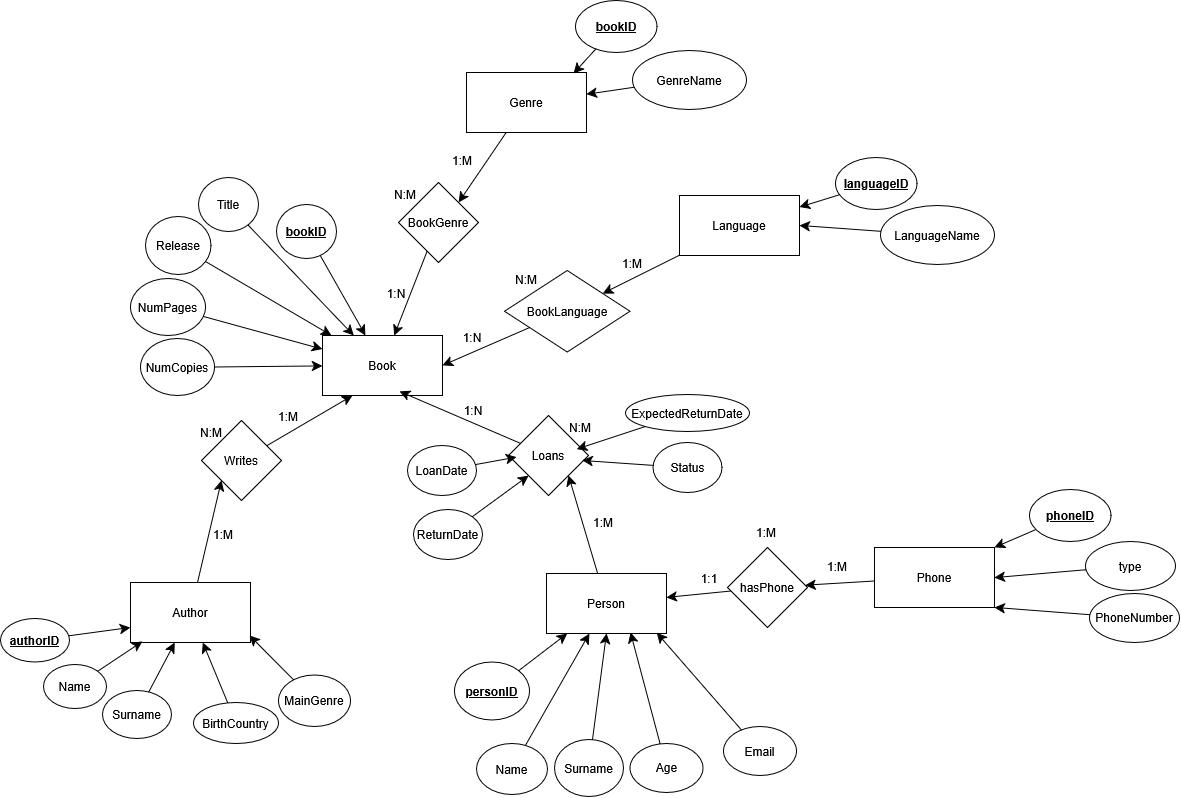

The diagram above was exported from draw.io. Its source (the exported page's mxGraphModel, read from the mxfile embedded in the PNG):
<mxGraphModel dx="1993" dy="1367" grid="0" gridSize="10" guides="1" tooltips="1" connect="1" arrows="1" fold="1" page="0" pageScale="1" pageWidth="827" pageHeight="1169" math="0" shadow="0">
  <root>
    <mxCell id="0" />
    <mxCell id="1" parent="0" />
    <mxCell id="ssGdwduVNjhjMD-QV2qZ-1" value="Book" style="rounded=0;whiteSpace=wrap;html=1;" parent="1" vertex="1">
      <mxGeometry x="34" y="-43" width="120" height="60" as="geometry" />
    </mxCell>
    <mxCell id="ssGdwduVNjhjMD-QV2qZ-7" style="edgeStyle=none;curved=1;rounded=0;orthogonalLoop=1;jettySize=auto;html=1;entryX=0;entryY=1;entryDx=0;entryDy=0;fontSize=12;startSize=8;endSize=8;" parent="1" source="ssGdwduVNjhjMD-QV2qZ-2" target="ssGdwduVNjhjMD-QV2qZ-6" edge="1">
      <mxGeometry relative="1" as="geometry" />
    </mxCell>
    <mxCell id="ssGdwduVNjhjMD-QV2qZ-2" value="&lt;div&gt;Author&lt;/div&gt;" style="rounded=0;whiteSpace=wrap;html=1;" parent="1" vertex="1">
      <mxGeometry x="-158" y="204" width="120" height="60" as="geometry" />
    </mxCell>
    <mxCell id="ssGdwduVNjhjMD-QV2qZ-10" style="edgeStyle=none;curved=1;rounded=0;orthogonalLoop=1;jettySize=auto;html=1;entryX=1;entryY=1;entryDx=0;entryDy=0;fontSize=12;startSize=8;endSize=8;" parent="1" source="ssGdwduVNjhjMD-QV2qZ-5" target="ssGdwduVNjhjMD-QV2qZ-9" edge="1">
      <mxGeometry relative="1" as="geometry" />
    </mxCell>
    <mxCell id="ssGdwduVNjhjMD-QV2qZ-5" value="&lt;div&gt;Person&lt;/div&gt;" style="rounded=0;whiteSpace=wrap;html=1;" parent="1" vertex="1">
      <mxGeometry x="258" y="195" width="120" height="60" as="geometry" />
    </mxCell>
    <mxCell id="ssGdwduVNjhjMD-QV2qZ-8" style="edgeStyle=none;curved=1;rounded=0;orthogonalLoop=1;jettySize=auto;html=1;entryX=0.25;entryY=1;entryDx=0;entryDy=0;fontSize=12;startSize=8;endSize=8;" parent="1" source="ssGdwduVNjhjMD-QV2qZ-6" target="ssGdwduVNjhjMD-QV2qZ-1" edge="1">
      <mxGeometry relative="1" as="geometry" />
    </mxCell>
    <mxCell id="ssGdwduVNjhjMD-QV2qZ-6" value="&lt;div&gt;Writes&lt;/div&gt;" style="rhombus;whiteSpace=wrap;html=1;" parent="1" vertex="1">
      <mxGeometry x="-87" y="42" width="80" height="80" as="geometry" />
    </mxCell>
    <mxCell id="ssGdwduVNjhjMD-QV2qZ-11" style="edgeStyle=none;curved=1;rounded=0;orthogonalLoop=1;jettySize=auto;html=1;entryX=0.642;entryY=0.933;entryDx=0;entryDy=0;fontSize=12;startSize=8;endSize=8;entryPerimeter=0;" parent="1" source="ssGdwduVNjhjMD-QV2qZ-9" target="ssGdwduVNjhjMD-QV2qZ-1" edge="1">
      <mxGeometry relative="1" as="geometry" />
    </mxCell>
    <mxCell id="ssGdwduVNjhjMD-QV2qZ-9" value="&lt;div&gt;Loans&lt;/div&gt;" style="rhombus;whiteSpace=wrap;html=1;" parent="1" vertex="1">
      <mxGeometry x="220" y="37" width="80" height="80" as="geometry" />
    </mxCell>
    <mxCell id="ssGdwduVNjhjMD-QV2qZ-19" style="edgeStyle=none;curved=1;rounded=0;orthogonalLoop=1;jettySize=auto;html=1;fontSize=12;startSize=8;endSize=8;" parent="1" source="ssGdwduVNjhjMD-QV2qZ-16" target="ssGdwduVNjhjMD-QV2qZ-5" edge="1">
      <mxGeometry relative="1" as="geometry" />
    </mxCell>
    <mxCell id="ssGdwduVNjhjMD-QV2qZ-16" value="&lt;b&gt;&lt;u&gt;person&lt;/u&gt;&lt;/b&gt;&lt;u&gt;&lt;b&gt;ID&lt;/b&gt;&lt;/u&gt;" style="ellipse;whiteSpace=wrap;html=1;" parent="1" vertex="1">
      <mxGeometry x="166" y="283.5" width="75" height="58" as="geometry" />
    </mxCell>
    <mxCell id="ssGdwduVNjhjMD-QV2qZ-20" style="edgeStyle=none;curved=1;rounded=0;orthogonalLoop=1;jettySize=auto;html=1;fontSize=12;startSize=8;endSize=8;" parent="1" source="ssGdwduVNjhjMD-QV2qZ-17" target="ssGdwduVNjhjMD-QV2qZ-5" edge="1">
      <mxGeometry relative="1" as="geometry" />
    </mxCell>
    <mxCell id="ssGdwduVNjhjMD-QV2qZ-17" value="&lt;div&gt;Name&lt;/div&gt;" style="ellipse;whiteSpace=wrap;html=1;" parent="1" vertex="1">
      <mxGeometry x="188" y="365" width="71" height="51" as="geometry" />
    </mxCell>
    <mxCell id="ssGdwduVNjhjMD-QV2qZ-21" style="edgeStyle=none;curved=1;rounded=0;orthogonalLoop=1;jettySize=auto;html=1;entryX=0.5;entryY=1;entryDx=0;entryDy=0;fontSize=12;startSize=8;endSize=8;" parent="1" source="ssGdwduVNjhjMD-QV2qZ-18" target="ssGdwduVNjhjMD-QV2qZ-5" edge="1">
      <mxGeometry relative="1" as="geometry" />
    </mxCell>
    <mxCell id="ssGdwduVNjhjMD-QV2qZ-18" value="Surname" style="ellipse;whiteSpace=wrap;html=1;" parent="1" vertex="1">
      <mxGeometry x="266" y="361" width="69" height="57" as="geometry" />
    </mxCell>
    <mxCell id="ssGdwduVNjhjMD-QV2qZ-23" style="edgeStyle=none;curved=1;rounded=0;orthogonalLoop=1;jettySize=auto;html=1;entryX=0.7;entryY=0.983;entryDx=0;entryDy=0;fontSize=12;startSize=8;endSize=8;entryPerimeter=0;" parent="1" source="ssGdwduVNjhjMD-QV2qZ-22" target="ssGdwduVNjhjMD-QV2qZ-5" edge="1">
      <mxGeometry relative="1" as="geometry" />
    </mxCell>
    <mxCell id="ssGdwduVNjhjMD-QV2qZ-22" value="Age" style="ellipse;whiteSpace=wrap;html=1;" parent="1" vertex="1">
      <mxGeometry x="341.5" y="365" width="73" height="49" as="geometry" />
    </mxCell>
    <mxCell id="ssGdwduVNjhjMD-QV2qZ-24" value="&lt;b&gt;&lt;u&gt;authorID&lt;/u&gt;&lt;/b&gt;" style="ellipse;whiteSpace=wrap;html=1;" parent="1" vertex="1">
      <mxGeometry x="-288" y="240" width="69" height="43.5" as="geometry" />
    </mxCell>
    <mxCell id="ssGdwduVNjhjMD-QV2qZ-29" style="edgeStyle=none;curved=1;rounded=0;orthogonalLoop=1;jettySize=auto;html=1;entryX=0.1;entryY=0.983;entryDx=0;entryDy=0;fontSize=12;startSize=8;endSize=8;entryPerimeter=0;" parent="1" source="ssGdwduVNjhjMD-QV2qZ-25" target="ssGdwduVNjhjMD-QV2qZ-2" edge="1">
      <mxGeometry relative="1" as="geometry" />
    </mxCell>
    <mxCell id="ssGdwduVNjhjMD-QV2qZ-25" value="&lt;div&gt;Name&lt;/div&gt;" style="ellipse;whiteSpace=wrap;html=1;" parent="1" vertex="1">
      <mxGeometry x="-245" y="286" width="63" height="44" as="geometry" />
    </mxCell>
    <mxCell id="OUopih1Q5Fp6EORa2URc-9" style="edgeStyle=none;curved=1;rounded=0;orthogonalLoop=1;jettySize=auto;html=1;fontSize=12;startSize=8;endSize=8;" edge="1" parent="1" source="ssGdwduVNjhjMD-QV2qZ-26" target="ssGdwduVNjhjMD-QV2qZ-1">
      <mxGeometry relative="1" as="geometry" />
    </mxCell>
    <mxCell id="ssGdwduVNjhjMD-QV2qZ-26" value="book&lt;span&gt;&lt;span&gt;ID&lt;/span&gt;&lt;/span&gt;" style="ellipse;whiteSpace=wrap;html=1;fontStyle=5" parent="1" vertex="1">
      <mxGeometry x="-12" y="-174" width="60" height="54" as="geometry" />
    </mxCell>
    <mxCell id="ssGdwduVNjhjMD-QV2qZ-30" style="edgeStyle=none;curved=1;rounded=0;orthogonalLoop=1;jettySize=auto;html=1;fontSize=12;startSize=8;endSize=8;" parent="1" source="ssGdwduVNjhjMD-QV2qZ-27" target="ssGdwduVNjhjMD-QV2qZ-2" edge="1">
      <mxGeometry relative="1" as="geometry" />
    </mxCell>
    <mxCell id="ssGdwduVNjhjMD-QV2qZ-27" value="Surname" style="ellipse;whiteSpace=wrap;html=1;" parent="1" vertex="1">
      <mxGeometry x="-186" y="312" width="69" height="48" as="geometry" />
    </mxCell>
    <mxCell id="ssGdwduVNjhjMD-QV2qZ-28" style="edgeStyle=none;curved=1;rounded=0;orthogonalLoop=1;jettySize=auto;html=1;entryX=0;entryY=0.75;entryDx=0;entryDy=0;fontSize=12;startSize=8;endSize=8;" parent="1" source="ssGdwduVNjhjMD-QV2qZ-24" target="ssGdwduVNjhjMD-QV2qZ-2" edge="1">
      <mxGeometry relative="1" as="geometry" />
    </mxCell>
    <mxCell id="OUopih1Q5Fp6EORa2URc-8" style="edgeStyle=none;curved=1;rounded=0;orthogonalLoop=1;jettySize=auto;html=1;fontSize=12;startSize=8;endSize=8;" edge="1" parent="1" source="ssGdwduVNjhjMD-QV2qZ-32" target="ssGdwduVNjhjMD-QV2qZ-1">
      <mxGeometry relative="1" as="geometry" />
    </mxCell>
    <mxCell id="ssGdwduVNjhjMD-QV2qZ-32" value="&lt;div&gt;Title&lt;/div&gt;" style="ellipse;whiteSpace=wrap;html=1;" parent="1" vertex="1">
      <mxGeometry x="-90" y="-201" width="60" height="54" as="geometry" />
    </mxCell>
    <mxCell id="ssGdwduVNjhjMD-QV2qZ-37" style="edgeStyle=none;curved=1;rounded=0;orthogonalLoop=1;jettySize=auto;html=1;fontSize=12;startSize=8;endSize=8;" parent="1" source="ssGdwduVNjhjMD-QV2qZ-36" target="ssGdwduVNjhjMD-QV2qZ-1" edge="1">
      <mxGeometry relative="1" as="geometry" />
    </mxCell>
    <mxCell id="ssGdwduVNjhjMD-QV2qZ-36" value="&lt;div&gt;NumPages&lt;/div&gt;" style="ellipse;whiteSpace=wrap;html=1;" parent="1" vertex="1">
      <mxGeometry x="-158" y="-100" width="75" height="57" as="geometry" />
    </mxCell>
    <mxCell id="ssGdwduVNjhjMD-QV2qZ-41" style="edgeStyle=none;curved=1;rounded=0;orthogonalLoop=1;jettySize=auto;html=1;fontSize=12;startSize=8;endSize=8;" parent="1" source="ssGdwduVNjhjMD-QV2qZ-40" target="ssGdwduVNjhjMD-QV2qZ-1" edge="1">
      <mxGeometry relative="1" as="geometry" />
    </mxCell>
    <mxCell id="ssGdwduVNjhjMD-QV2qZ-40" value="NumCopies" style="ellipse;whiteSpace=wrap;html=1;" parent="1" vertex="1">
      <mxGeometry x="-148" y="-40" width="74" height="57" as="geometry" />
    </mxCell>
    <mxCell id="ssGdwduVNjhjMD-QV2qZ-43" style="edgeStyle=none;curved=1;rounded=0;orthogonalLoop=1;jettySize=auto;html=1;fontSize=12;startSize=8;endSize=8;" parent="1" source="ssGdwduVNjhjMD-QV2qZ-42" target="ssGdwduVNjhjMD-QV2qZ-2" edge="1">
      <mxGeometry relative="1" as="geometry" />
    </mxCell>
    <mxCell id="ssGdwduVNjhjMD-QV2qZ-42" value="BirthCountry" style="ellipse;whiteSpace=wrap;html=1;" parent="1" vertex="1">
      <mxGeometry x="-95" y="324" width="85" height="41" as="geometry" />
    </mxCell>
    <mxCell id="ssGdwduVNjhjMD-QV2qZ-53" style="edgeStyle=none;curved=1;rounded=0;orthogonalLoop=1;jettySize=auto;html=1;entryX=0.992;entryY=0.883;entryDx=0;entryDy=0;fontSize=12;startSize=8;endSize=8;entryPerimeter=0;" parent="1" source="ssGdwduVNjhjMD-QV2qZ-52" target="ssGdwduVNjhjMD-QV2qZ-2" edge="1">
      <mxGeometry relative="1" as="geometry" />
    </mxCell>
    <mxCell id="ssGdwduVNjhjMD-QV2qZ-52" value="MainGenre" style="ellipse;whiteSpace=wrap;html=1;" parent="1" vertex="1">
      <mxGeometry x="-10" y="296.5" width="72" height="51.5" as="geometry" />
    </mxCell>
    <mxCell id="ssGdwduVNjhjMD-QV2qZ-55" style="edgeStyle=none;curved=1;rounded=0;orthogonalLoop=1;jettySize=auto;html=1;fontSize=12;startSize=8;endSize=8;" parent="1" source="ssGdwduVNjhjMD-QV2qZ-54" target="ssGdwduVNjhjMD-QV2qZ-1" edge="1">
      <mxGeometry relative="1" as="geometry" />
    </mxCell>
    <mxCell id="ssGdwduVNjhjMD-QV2qZ-54" value="Release" style="ellipse;whiteSpace=wrap;html=1;" parent="1" vertex="1">
      <mxGeometry x="-143" y="-162" width="65.5" height="58" as="geometry" />
    </mxCell>
    <mxCell id="ssGdwduVNjhjMD-QV2qZ-56" value="1:M" style="text;html=1;align=center;verticalAlign=middle;whiteSpace=wrap;rounded=0;" parent="1" vertex="1">
      <mxGeometry x="-95" y="141" width="60" height="30" as="geometry" />
    </mxCell>
    <mxCell id="ssGdwduVNjhjMD-QV2qZ-57" value="1:M" style="text;html=1;align=center;verticalAlign=middle;whiteSpace=wrap;rounded=0;" parent="1" vertex="1">
      <mxGeometry x="-30" y="23" width="60" height="30" as="geometry" />
    </mxCell>
    <mxCell id="ssGdwduVNjhjMD-QV2qZ-58" value="N:M" style="text;html=1;align=center;verticalAlign=middle;whiteSpace=wrap;rounded=0;" parent="1" vertex="1">
      <mxGeometry x="-107" y="39" width="60" height="30" as="geometry" />
    </mxCell>
    <mxCell id="ssGdwduVNjhjMD-QV2qZ-59" value="1:M" style="text;html=1;align=center;verticalAlign=middle;whiteSpace=wrap;rounded=0;" parent="1" vertex="1">
      <mxGeometry x="285" y="129" width="60" height="30" as="geometry" />
    </mxCell>
    <mxCell id="ssGdwduVNjhjMD-QV2qZ-60" value="1:N" style="text;html=1;align=center;verticalAlign=middle;whiteSpace=wrap;rounded=0;" parent="1" vertex="1">
      <mxGeometry x="154.5" y="17" width="60" height="30" as="geometry" />
    </mxCell>
    <mxCell id="ssGdwduVNjhjMD-QV2qZ-61" value="N:M" style="text;html=1;align=center;verticalAlign=middle;whiteSpace=wrap;rounded=0;" parent="1" vertex="1">
      <mxGeometry x="262" y="34" width="60" height="30" as="geometry" />
    </mxCell>
    <mxCell id="ssGdwduVNjhjMD-QV2qZ-64" value="LoanDate" style="ellipse;whiteSpace=wrap;html=1;" parent="1" vertex="1">
      <mxGeometry x="119" y="67" width="69" height="50" as="geometry" />
    </mxCell>
    <mxCell id="OUopih1Q5Fp6EORa2URc-57" style="edgeStyle=none;curved=1;rounded=0;orthogonalLoop=1;jettySize=auto;html=1;entryX=0;entryY=1;entryDx=0;entryDy=0;fontSize=12;startSize=8;endSize=8;" edge="1" parent="1" source="ssGdwduVNjhjMD-QV2qZ-65" target="ssGdwduVNjhjMD-QV2qZ-9">
      <mxGeometry relative="1" as="geometry" />
    </mxCell>
    <mxCell id="ssGdwduVNjhjMD-QV2qZ-65" value="ReturnDate" style="ellipse;whiteSpace=wrap;html=1;" parent="1" vertex="1">
      <mxGeometry x="125" y="131" width="69" height="50" as="geometry" />
    </mxCell>
    <mxCell id="fetvmIS3yIlzmY9onvys-8" value="ExpectedReturnDate" style="ellipse;whiteSpace=wrap;html=1;" parent="1" vertex="1">
      <mxGeometry x="337" y="16" width="124" height="37" as="geometry" />
    </mxCell>
    <mxCell id="OUopih1Q5Fp6EORa2URc-10" style="edgeStyle=none;curved=1;rounded=0;orthogonalLoop=1;jettySize=auto;html=1;fontSize=12;startSize=8;endSize=8;" edge="1" parent="1" source="OUopih1Q5Fp6EORa2URc-1" target="OUopih1Q5Fp6EORa2URc-7">
      <mxGeometry relative="1" as="geometry" />
    </mxCell>
    <mxCell id="OUopih1Q5Fp6EORa2URc-1" value="Language" style="rounded=0;whiteSpace=wrap;html=1;" vertex="1" parent="1">
      <mxGeometry x="391" y="-183" width="120" height="60" as="geometry" />
    </mxCell>
    <mxCell id="OUopih1Q5Fp6EORa2URc-5" style="edgeStyle=none;curved=1;rounded=0;orthogonalLoop=1;jettySize=auto;html=1;fontSize=12;startSize=8;endSize=8;" edge="1" parent="1" source="OUopih1Q5Fp6EORa2URc-2" target="OUopih1Q5Fp6EORa2URc-1">
      <mxGeometry relative="1" as="geometry" />
    </mxCell>
    <mxCell id="OUopih1Q5Fp6EORa2URc-2" value="languageID" style="ellipse;whiteSpace=wrap;html=1;fontStyle=5" vertex="1" parent="1">
      <mxGeometry x="547" y="-221" width="81.5" height="52" as="geometry" />
    </mxCell>
    <mxCell id="OUopih1Q5Fp6EORa2URc-6" style="edgeStyle=none;curved=1;rounded=0;orthogonalLoop=1;jettySize=auto;html=1;entryX=1;entryY=0.5;entryDx=0;entryDy=0;fontSize=12;startSize=8;endSize=8;" edge="1" parent="1" source="OUopih1Q5Fp6EORa2URc-4" target="OUopih1Q5Fp6EORa2URc-1">
      <mxGeometry relative="1" as="geometry" />
    </mxCell>
    <mxCell id="OUopih1Q5Fp6EORa2URc-4" value="LanguageName" style="ellipse;whiteSpace=wrap;html=1;fontStyle=0" vertex="1" parent="1">
      <mxGeometry x="592" y="-173" width="114" height="59" as="geometry" />
    </mxCell>
    <mxCell id="OUopih1Q5Fp6EORa2URc-11" style="edgeStyle=none;curved=1;rounded=0;orthogonalLoop=1;jettySize=auto;html=1;entryX=1;entryY=0.5;entryDx=0;entryDy=0;fontSize=12;startSize=8;endSize=8;" edge="1" parent="1" source="OUopih1Q5Fp6EORa2URc-7" target="ssGdwduVNjhjMD-QV2qZ-1">
      <mxGeometry relative="1" as="geometry" />
    </mxCell>
    <mxCell id="OUopih1Q5Fp6EORa2URc-7" value="BookLanguage" style="rhombus;whiteSpace=wrap;html=1;direction=south;" vertex="1" parent="1">
      <mxGeometry x="216" y="-108" width="125.5" height="81.5" as="geometry" />
    </mxCell>
    <mxCell id="OUopih1Q5Fp6EORa2URc-19" style="edgeStyle=none;curved=1;rounded=0;orthogonalLoop=1;jettySize=auto;html=1;entryX=1;entryY=0;entryDx=0;entryDy=0;fontSize=12;startSize=8;endSize=8;" edge="1" parent="1" source="OUopih1Q5Fp6EORa2URc-12" target="OUopih1Q5Fp6EORa2URc-18">
      <mxGeometry relative="1" as="geometry" />
    </mxCell>
    <mxCell id="OUopih1Q5Fp6EORa2URc-12" value="Genre" style="rounded=0;whiteSpace=wrap;html=1;" vertex="1" parent="1">
      <mxGeometry x="178" y="-306" width="120" height="60" as="geometry" />
    </mxCell>
    <mxCell id="OUopih1Q5Fp6EORa2URc-13" value="bookID" style="ellipse;whiteSpace=wrap;html=1;fontStyle=5" vertex="1" parent="1">
      <mxGeometry x="287" y="-378" width="81.5" height="52" as="geometry" />
    </mxCell>
    <mxCell id="OUopih1Q5Fp6EORa2URc-17" style="edgeStyle=none;curved=1;rounded=0;orthogonalLoop=1;jettySize=auto;html=1;fontSize=12;startSize=8;endSize=8;" edge="1" parent="1" source="OUopih1Q5Fp6EORa2URc-14" target="OUopih1Q5Fp6EORa2URc-12">
      <mxGeometry relative="1" as="geometry" />
    </mxCell>
    <mxCell id="OUopih1Q5Fp6EORa2URc-14" value="GenreName" style="ellipse;whiteSpace=wrap;html=1;fontStyle=0" vertex="1" parent="1">
      <mxGeometry x="344" y="-328" width="114" height="59" as="geometry" />
    </mxCell>
    <mxCell id="OUopih1Q5Fp6EORa2URc-16" style="edgeStyle=none;curved=1;rounded=0;orthogonalLoop=1;jettySize=auto;html=1;entryX=0.892;entryY=0.017;entryDx=0;entryDy=0;entryPerimeter=0;fontSize=12;startSize=8;endSize=8;" edge="1" parent="1" source="OUopih1Q5Fp6EORa2URc-13" target="OUopih1Q5Fp6EORa2URc-12">
      <mxGeometry relative="1" as="geometry" />
    </mxCell>
    <mxCell id="OUopih1Q5Fp6EORa2URc-20" style="edgeStyle=none;curved=1;rounded=0;orthogonalLoop=1;jettySize=auto;html=1;fontSize=12;startSize=8;endSize=8;" edge="1" parent="1" source="OUopih1Q5Fp6EORa2URc-18" target="ssGdwduVNjhjMD-QV2qZ-1">
      <mxGeometry relative="1" as="geometry" />
    </mxCell>
    <mxCell id="OUopih1Q5Fp6EORa2URc-18" value="BookGenre" style="rhombus;whiteSpace=wrap;html=1;" vertex="1" parent="1">
      <mxGeometry x="110" y="-196" width="80" height="80" as="geometry" />
    </mxCell>
    <mxCell id="OUopih1Q5Fp6EORa2URc-21" value="1:M" style="text;html=1;align=center;verticalAlign=middle;whiteSpace=wrap;rounded=0;" vertex="1" parent="1">
      <mxGeometry x="144" y="-233" width="60" height="30" as="geometry" />
    </mxCell>
    <mxCell id="OUopih1Q5Fp6EORa2URc-22" value="1:N" style="text;html=1;align=center;verticalAlign=middle;whiteSpace=wrap;rounded=0;" vertex="1" parent="1">
      <mxGeometry x="78" y="-100" width="60" height="30" as="geometry" />
    </mxCell>
    <mxCell id="OUopih1Q5Fp6EORa2URc-23" value="N:M" style="text;html=1;align=center;verticalAlign=middle;whiteSpace=wrap;rounded=0;" vertex="1" parent="1">
      <mxGeometry x="87" y="-199" width="60" height="30" as="geometry" />
    </mxCell>
    <mxCell id="OUopih1Q5Fp6EORa2URc-24" value="1:M" style="text;html=1;align=center;verticalAlign=middle;whiteSpace=wrap;rounded=0;" vertex="1" parent="1">
      <mxGeometry x="314" y="-130" width="60" height="30" as="geometry" />
    </mxCell>
    <mxCell id="OUopih1Q5Fp6EORa2URc-25" value="1:N" style="text;html=1;align=center;verticalAlign=middle;whiteSpace=wrap;rounded=0;" vertex="1" parent="1">
      <mxGeometry x="154" y="-56.5" width="60" height="30" as="geometry" />
    </mxCell>
    <mxCell id="OUopih1Q5Fp6EORa2URc-26" value="N:M" style="text;html=1;align=center;verticalAlign=middle;whiteSpace=wrap;rounded=0;" vertex="1" parent="1">
      <mxGeometry x="208" y="-114" width="60" height="30" as="geometry" />
    </mxCell>
    <mxCell id="OUopih1Q5Fp6EORa2URc-42" style="edgeStyle=none;curved=1;rounded=0;orthogonalLoop=1;jettySize=auto;html=1;fontSize=12;startSize=8;endSize=8;" edge="1" parent="1" source="OUopih1Q5Fp6EORa2URc-27" target="OUopih1Q5Fp6EORa2URc-41">
      <mxGeometry relative="1" as="geometry" />
    </mxCell>
    <mxCell id="OUopih1Q5Fp6EORa2URc-27" value="Phone" style="rounded=0;whiteSpace=wrap;html=1;" vertex="1" parent="1">
      <mxGeometry x="586" y="169" width="120" height="60" as="geometry" />
    </mxCell>
    <mxCell id="OUopih1Q5Fp6EORa2URc-30" style="edgeStyle=none;curved=1;rounded=0;orthogonalLoop=1;jettySize=auto;html=1;entryX=1;entryY=0;entryDx=0;entryDy=0;fontSize=12;startSize=8;endSize=8;" edge="1" parent="1" source="OUopih1Q5Fp6EORa2URc-29" target="OUopih1Q5Fp6EORa2URc-27">
      <mxGeometry relative="1" as="geometry" />
    </mxCell>
    <mxCell id="OUopih1Q5Fp6EORa2URc-29" value="phoneID" style="ellipse;whiteSpace=wrap;html=1;fontStyle=5" vertex="1" parent="1">
      <mxGeometry x="741" y="111" width="81.5" height="52" as="geometry" />
    </mxCell>
    <mxCell id="OUopih1Q5Fp6EORa2URc-32" style="edgeStyle=none;curved=1;rounded=0;orthogonalLoop=1;jettySize=auto;html=1;entryX=1;entryY=0.5;entryDx=0;entryDy=0;fontSize=12;startSize=8;endSize=8;" edge="1" parent="1" source="OUopih1Q5Fp6EORa2URc-31" target="OUopih1Q5Fp6EORa2URc-27">
      <mxGeometry relative="1" as="geometry" />
    </mxCell>
    <mxCell id="OUopih1Q5Fp6EORa2URc-31" value="type" style="ellipse;whiteSpace=wrap;html=1;fontStyle=0" vertex="1" parent="1">
      <mxGeometry x="797" y="163" width="90" height="49" as="geometry" />
    </mxCell>
    <mxCell id="OUopih1Q5Fp6EORa2URc-34" style="edgeStyle=none;curved=1;rounded=0;orthogonalLoop=1;jettySize=auto;html=1;entryX=1;entryY=1;entryDx=0;entryDy=0;fontSize=12;startSize=8;endSize=8;" edge="1" parent="1" source="OUopih1Q5Fp6EORa2URc-33" target="OUopih1Q5Fp6EORa2URc-27">
      <mxGeometry relative="1" as="geometry" />
    </mxCell>
    <mxCell id="OUopih1Q5Fp6EORa2URc-33" value="&lt;div&gt;PhoneNumber&lt;/div&gt;" style="ellipse;whiteSpace=wrap;html=1;fontStyle=0" vertex="1" parent="1">
      <mxGeometry x="801" y="215" width="90" height="49" as="geometry" />
    </mxCell>
    <mxCell id="OUopih1Q5Fp6EORa2URc-43" style="edgeStyle=none;curved=1;rounded=0;orthogonalLoop=1;jettySize=auto;html=1;fontSize=12;startSize=8;endSize=8;" edge="1" parent="1" source="OUopih1Q5Fp6EORa2URc-41" target="ssGdwduVNjhjMD-QV2qZ-5">
      <mxGeometry relative="1" as="geometry" />
    </mxCell>
    <mxCell id="OUopih1Q5Fp6EORa2URc-41" value="hasPhone" style="rhombus;whiteSpace=wrap;html=1;" vertex="1" parent="1">
      <mxGeometry x="439" y="169" width="80" height="80" as="geometry" />
    </mxCell>
    <mxCell id="OUopih1Q5Fp6EORa2URc-48" value="1:M" style="text;html=1;align=center;verticalAlign=middle;whiteSpace=wrap;rounded=0;" vertex="1" parent="1">
      <mxGeometry x="519" y="172.5" width="60" height="30" as="geometry" />
    </mxCell>
    <mxCell id="OUopih1Q5Fp6EORa2URc-49" value="1:1" style="text;html=1;align=center;verticalAlign=middle;whiteSpace=wrap;rounded=0;" vertex="1" parent="1">
      <mxGeometry x="391" y="185" width="60" height="30" as="geometry" />
    </mxCell>
    <mxCell id="OUopih1Q5Fp6EORa2URc-50" value="Email" style="ellipse;whiteSpace=wrap;html=1;" vertex="1" parent="1">
      <mxGeometry x="435" y="348" width="73" height="49" as="geometry" />
    </mxCell>
    <mxCell id="OUopih1Q5Fp6EORa2URc-51" style="edgeStyle=none;curved=1;rounded=0;orthogonalLoop=1;jettySize=auto;html=1;entryX=0.918;entryY=0.985;entryDx=0;entryDy=0;entryPerimeter=0;fontSize=12;startSize=8;endSize=8;" edge="1" parent="1" source="OUopih1Q5Fp6EORa2URc-50" target="ssGdwduVNjhjMD-QV2qZ-5">
      <mxGeometry relative="1" as="geometry" />
    </mxCell>
    <mxCell id="OUopih1Q5Fp6EORa2URc-52" value="1:M" style="text;html=1;align=center;verticalAlign=middle;whiteSpace=wrap;rounded=0;" vertex="1" parent="1">
      <mxGeometry x="448" y="139" width="60" height="30" as="geometry" />
    </mxCell>
    <mxCell id="OUopih1Q5Fp6EORa2URc-53" value="Status" style="ellipse;whiteSpace=wrap;html=1;" vertex="1" parent="1">
      <mxGeometry x="364.5" y="64" width="69" height="50" as="geometry" />
    </mxCell>
    <mxCell id="OUopih1Q5Fp6EORa2URc-55" style="edgeStyle=none;curved=1;rounded=0;orthogonalLoop=1;jettySize=auto;html=1;entryX=0.921;entryY=0.561;entryDx=0;entryDy=0;entryPerimeter=0;fontSize=12;startSize=8;endSize=8;" edge="1" parent="1" source="OUopih1Q5Fp6EORa2URc-53" target="ssGdwduVNjhjMD-QV2qZ-9">
      <mxGeometry relative="1" as="geometry" />
    </mxCell>
    <mxCell id="OUopih1Q5Fp6EORa2URc-56" style="edgeStyle=none;curved=1;rounded=0;orthogonalLoop=1;jettySize=auto;html=1;entryX=0.851;entryY=0.422;entryDx=0;entryDy=0;entryPerimeter=0;fontSize=12;startSize=8;endSize=8;" edge="1" parent="1" source="fetvmIS3yIlzmY9onvys-8" target="ssGdwduVNjhjMD-QV2qZ-9">
      <mxGeometry relative="1" as="geometry" />
    </mxCell>
    <mxCell id="OUopih1Q5Fp6EORa2URc-58" style="edgeStyle=none;curved=1;rounded=0;orthogonalLoop=1;jettySize=auto;html=1;entryX=0.101;entryY=0.519;entryDx=0;entryDy=0;entryPerimeter=0;fontSize=12;startSize=8;endSize=8;" edge="1" parent="1" source="ssGdwduVNjhjMD-QV2qZ-64" target="ssGdwduVNjhjMD-QV2qZ-9">
      <mxGeometry relative="1" as="geometry" />
    </mxCell>
  </root>
</mxGraphModel>